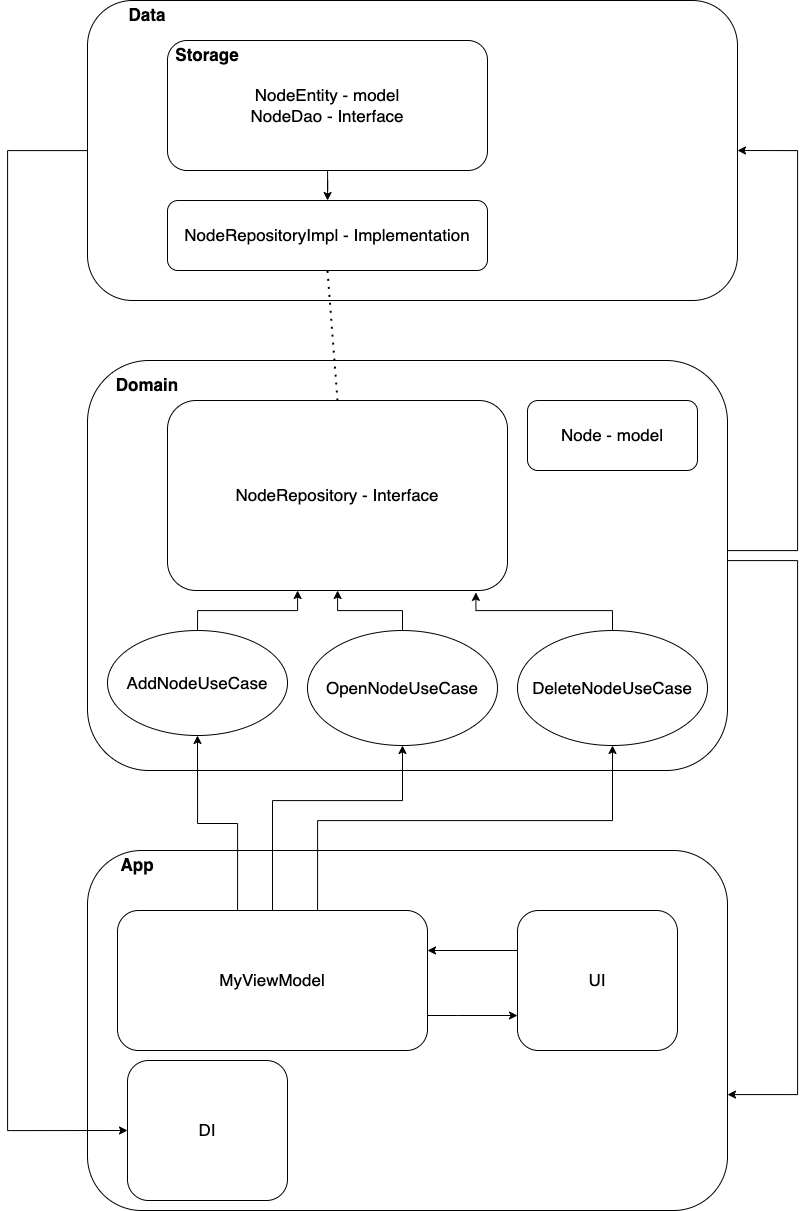

The diagram above was exported from draw.io. Its source (the exported page's mxGraphModel, read from the mxfile embedded in the PNG):
<mxGraphModel dx="1291" dy="1525" grid="1" gridSize="10" guides="1" tooltips="1" connect="1" arrows="1" fold="1" page="1" pageScale="1" pageWidth="850" pageHeight="1100" math="0" shadow="0">
  <root>
    <mxCell id="0" />
    <mxCell id="1" parent="0" />
    <mxCell id="K59KaKakso3qwV7EcEbq-1" value="" style="rounded=1;whiteSpace=wrap;html=1;fontSize=17;" vertex="1" parent="1">
      <mxGeometry x="100" y="60" width="650" height="300" as="geometry" />
    </mxCell>
    <mxCell id="K59KaKakso3qwV7EcEbq-36" style="edgeStyle=orthogonalEdgeStyle;rounded=0;orthogonalLoop=1;jettySize=auto;html=1;entryX=1;entryY=0.5;entryDx=0;entryDy=0;" edge="1" parent="1" source="K59KaKakso3qwV7EcEbq-2" target="K59KaKakso3qwV7EcEbq-1">
      <mxGeometry relative="1" as="geometry">
        <Array as="points">
          <mxPoint x="810" y="610" />
          <mxPoint x="810" y="210" />
        </Array>
      </mxGeometry>
    </mxCell>
    <mxCell id="K59KaKakso3qwV7EcEbq-2" value="" style="rounded=1;whiteSpace=wrap;html=1;fontSize=17;" vertex="1" parent="1">
      <mxGeometry x="100" y="420" width="640" height="410" as="geometry" />
    </mxCell>
    <mxCell id="K59KaKakso3qwV7EcEbq-3" value="" style="rounded=1;whiteSpace=wrap;html=1;fontSize=17;" vertex="1" parent="1">
      <mxGeometry x="100" y="910" width="640" height="360" as="geometry" />
    </mxCell>
    <mxCell id="K59KaKakso3qwV7EcEbq-4" value="Data" style="text;html=1;align=center;verticalAlign=middle;whiteSpace=wrap;rounded=0;fontSize=17;fontStyle=1" vertex="1" parent="1">
      <mxGeometry x="130" y="60" width="60" height="30" as="geometry" />
    </mxCell>
    <mxCell id="K59KaKakso3qwV7EcEbq-5" value="Domain" style="text;html=1;align=center;verticalAlign=middle;whiteSpace=wrap;rounded=0;fontSize=17;fontStyle=1" vertex="1" parent="1">
      <mxGeometry x="130" y="430" width="60" height="30" as="geometry" />
    </mxCell>
    <mxCell id="K59KaKakso3qwV7EcEbq-6" value="App" style="text;html=1;align=center;verticalAlign=middle;whiteSpace=wrap;rounded=0;fontSize=17;fontStyle=1" vertex="1" parent="1">
      <mxGeometry x="120" y="910" width="60" height="30" as="geometry" />
    </mxCell>
    <mxCell id="K59KaKakso3qwV7EcEbq-17" style="edgeStyle=orthogonalEdgeStyle;rounded=0;orthogonalLoop=1;jettySize=auto;html=1;entryX=0.5;entryY=1;entryDx=0;entryDy=0;" edge="1" parent="1" source="K59KaKakso3qwV7EcEbq-7" target="K59KaKakso3qwV7EcEbq-11">
      <mxGeometry relative="1" as="geometry">
        <Array as="points">
          <mxPoint x="250" y="883" />
          <mxPoint x="210" y="883" />
        </Array>
      </mxGeometry>
    </mxCell>
    <mxCell id="K59KaKakso3qwV7EcEbq-18" style="edgeStyle=orthogonalEdgeStyle;rounded=0;orthogonalLoop=1;jettySize=auto;html=1;entryX=0.5;entryY=1;entryDx=0;entryDy=0;" edge="1" parent="1" source="K59KaKakso3qwV7EcEbq-7" target="K59KaKakso3qwV7EcEbq-13">
      <mxGeometry relative="1" as="geometry">
        <Array as="points">
          <mxPoint x="285" y="860" />
          <mxPoint x="415" y="860" />
        </Array>
      </mxGeometry>
    </mxCell>
    <mxCell id="K59KaKakso3qwV7EcEbq-19" style="edgeStyle=orthogonalEdgeStyle;rounded=0;orthogonalLoop=1;jettySize=auto;html=1;entryX=0.5;entryY=1;entryDx=0;entryDy=0;" edge="1" parent="1" source="K59KaKakso3qwV7EcEbq-7" target="K59KaKakso3qwV7EcEbq-12">
      <mxGeometry relative="1" as="geometry">
        <Array as="points">
          <mxPoint x="330" y="880" />
          <mxPoint x="625" y="880" />
        </Array>
      </mxGeometry>
    </mxCell>
    <mxCell id="K59KaKakso3qwV7EcEbq-22" style="edgeStyle=orthogonalEdgeStyle;rounded=0;orthogonalLoop=1;jettySize=auto;html=1;entryX=0;entryY=0.75;entryDx=0;entryDy=0;" edge="1" parent="1" source="K59KaKakso3qwV7EcEbq-7" target="K59KaKakso3qwV7EcEbq-8">
      <mxGeometry relative="1" as="geometry">
        <Array as="points">
          <mxPoint x="470" y="1075" />
          <mxPoint x="470" y="1075" />
        </Array>
      </mxGeometry>
    </mxCell>
    <mxCell id="K59KaKakso3qwV7EcEbq-7" value="&lt;font style=&quot;font-size: 17px;&quot;&gt;MyViewModel&lt;/font&gt;" style="rounded=1;whiteSpace=wrap;html=1;" vertex="1" parent="1">
      <mxGeometry x="130" y="970" width="310" height="140" as="geometry" />
    </mxCell>
    <mxCell id="K59KaKakso3qwV7EcEbq-21" style="edgeStyle=orthogonalEdgeStyle;rounded=0;orthogonalLoop=1;jettySize=auto;html=1;entryX=1;entryY=0.5;entryDx=0;entryDy=0;" edge="1" parent="1">
      <mxGeometry relative="1" as="geometry">
        <mxPoint x="530" y="1010" as="sourcePoint" />
        <mxPoint x="440" y="1010" as="targetPoint" />
      </mxGeometry>
    </mxCell>
    <mxCell id="K59KaKakso3qwV7EcEbq-8" value="&lt;font style=&quot;font-size: 17px;&quot;&gt;UI&lt;/font&gt;" style="rounded=1;whiteSpace=wrap;html=1;" vertex="1" parent="1">
      <mxGeometry x="530" y="970" width="160" height="140" as="geometry" />
    </mxCell>
    <mxCell id="K59KaKakso3qwV7EcEbq-9" value="&lt;font style=&quot;font-size: 17px;&quot;&gt;DI&lt;/font&gt;" style="rounded=1;whiteSpace=wrap;html=1;" vertex="1" parent="1">
      <mxGeometry x="140" y="1120" width="160" height="140" as="geometry" />
    </mxCell>
    <mxCell id="K59KaKakso3qwV7EcEbq-10" value="&lt;span style=&quot;font-size: 17px;&quot;&gt;NodeRepository - Interface&lt;/span&gt;" style="rounded=1;whiteSpace=wrap;html=1;" vertex="1" parent="1">
      <mxGeometry x="180" y="460" width="340" height="190" as="geometry" />
    </mxCell>
    <mxCell id="K59KaKakso3qwV7EcEbq-30" value="" style="edgeStyle=orthogonalEdgeStyle;rounded=0;orthogonalLoop=1;jettySize=auto;html=1;" edge="1" parent="1" source="K59KaKakso3qwV7EcEbq-11" target="K59KaKakso3qwV7EcEbq-10">
      <mxGeometry relative="1" as="geometry">
        <Array as="points">
          <mxPoint x="210" y="670" />
          <mxPoint x="310" y="670" />
        </Array>
      </mxGeometry>
    </mxCell>
    <mxCell id="K59KaKakso3qwV7EcEbq-11" value="AddNodeUseCase" style="ellipse;whiteSpace=wrap;html=1;fontSize=17;" vertex="1" parent="1">
      <mxGeometry x="120" y="690" width="180" height="105" as="geometry" />
    </mxCell>
    <mxCell id="K59KaKakso3qwV7EcEbq-12" value="DeleteNodeUseCase" style="ellipse;whiteSpace=wrap;html=1;fontSize=17;" vertex="1" parent="1">
      <mxGeometry x="530" y="690" width="190" height="115" as="geometry" />
    </mxCell>
    <mxCell id="K59KaKakso3qwV7EcEbq-31" value="" style="edgeStyle=orthogonalEdgeStyle;rounded=0;orthogonalLoop=1;jettySize=auto;html=1;" edge="1" parent="1" source="K59KaKakso3qwV7EcEbq-13" target="K59KaKakso3qwV7EcEbq-10">
      <mxGeometry relative="1" as="geometry" />
    </mxCell>
    <mxCell id="K59KaKakso3qwV7EcEbq-13" value="OpenNodeUseCase" style="ellipse;whiteSpace=wrap;html=1;fontSize=17;" vertex="1" parent="1">
      <mxGeometry x="320" y="690" width="190" height="115" as="geometry" />
    </mxCell>
    <mxCell id="K59KaKakso3qwV7EcEbq-23" value="&lt;span style=&quot;font-size: 17px;&quot;&gt;NodeRepositoryImpl - Implementation&lt;/span&gt;" style="rounded=1;whiteSpace=wrap;html=1;" vertex="1" parent="1">
      <mxGeometry x="180" y="260" width="320" height="70" as="geometry" />
    </mxCell>
    <mxCell id="K59KaKakso3qwV7EcEbq-28" style="edgeStyle=orthogonalEdgeStyle;rounded=0;orthogonalLoop=1;jettySize=auto;html=1;" edge="1" parent="1" source="K59KaKakso3qwV7EcEbq-24" target="K59KaKakso3qwV7EcEbq-23">
      <mxGeometry relative="1" as="geometry" />
    </mxCell>
    <mxCell id="K59KaKakso3qwV7EcEbq-24" value="&lt;div&gt;&lt;font style=&quot;font-size: 17px;&quot;&gt;NodeEntity - model&lt;/font&gt;&lt;/div&gt;&lt;font style=&quot;font-size: 17px;&quot;&gt;NodeDao - Interface&lt;/font&gt;" style="rounded=1;whiteSpace=wrap;html=1;" vertex="1" parent="1">
      <mxGeometry x="180" y="100" width="320" height="130" as="geometry" />
    </mxCell>
    <mxCell id="K59KaKakso3qwV7EcEbq-25" value="" style="endArrow=none;dashed=1;html=1;dashPattern=1 3;strokeWidth=2;rounded=0;entryX=0.5;entryY=1;entryDx=0;entryDy=0;exitX=0.5;exitY=0;exitDx=0;exitDy=0;" edge="1" parent="1" source="K59KaKakso3qwV7EcEbq-10" target="K59KaKakso3qwV7EcEbq-23">
      <mxGeometry width="50" height="50" relative="1" as="geometry">
        <mxPoint x="290" y="430" as="sourcePoint" />
        <mxPoint x="340" y="380" as="targetPoint" />
      </mxGeometry>
    </mxCell>
    <mxCell id="K59KaKakso3qwV7EcEbq-26" value="Storage" style="text;html=1;align=center;verticalAlign=middle;whiteSpace=wrap;rounded=0;fontSize=17;fontStyle=1" vertex="1" parent="1">
      <mxGeometry x="190" y="100" width="60" height="30" as="geometry" />
    </mxCell>
    <mxCell id="K59KaKakso3qwV7EcEbq-27" value="&lt;span style=&quot;font-size: 17px;&quot;&gt;Node - model&lt;/span&gt;" style="rounded=1;whiteSpace=wrap;html=1;" vertex="1" parent="1">
      <mxGeometry x="540" y="460" width="170" height="70" as="geometry" />
    </mxCell>
    <mxCell id="K59KaKakso3qwV7EcEbq-33" style="edgeStyle=orthogonalEdgeStyle;rounded=0;orthogonalLoop=1;jettySize=auto;html=1;entryX=0.907;entryY=1.01;entryDx=0;entryDy=0;entryPerimeter=0;" edge="1" parent="1" source="K59KaKakso3qwV7EcEbq-12" target="K59KaKakso3qwV7EcEbq-10">
      <mxGeometry relative="1" as="geometry">
        <Array as="points">
          <mxPoint x="625" y="670" />
          <mxPoint x="488" y="670" />
        </Array>
      </mxGeometry>
    </mxCell>
    <mxCell id="K59KaKakso3qwV7EcEbq-34" style="edgeStyle=orthogonalEdgeStyle;rounded=0;orthogonalLoop=1;jettySize=auto;html=1;entryX=0;entryY=0.5;entryDx=0;entryDy=0;" edge="1" parent="1" source="K59KaKakso3qwV7EcEbq-1" target="K59KaKakso3qwV7EcEbq-9">
      <mxGeometry relative="1" as="geometry">
        <Array as="points">
          <mxPoint x="20" y="210" />
          <mxPoint x="20" y="1190" />
        </Array>
      </mxGeometry>
    </mxCell>
    <mxCell id="K59KaKakso3qwV7EcEbq-35" style="edgeStyle=orthogonalEdgeStyle;rounded=0;orthogonalLoop=1;jettySize=auto;html=1;entryX=1;entryY=0.678;entryDx=0;entryDy=0;entryPerimeter=0;" edge="1" parent="1" source="K59KaKakso3qwV7EcEbq-2" target="K59KaKakso3qwV7EcEbq-3">
      <mxGeometry relative="1" as="geometry">
        <Array as="points">
          <mxPoint x="810" y="620" />
          <mxPoint x="810" y="1154" />
        </Array>
      </mxGeometry>
    </mxCell>
  </root>
</mxGraphModel>